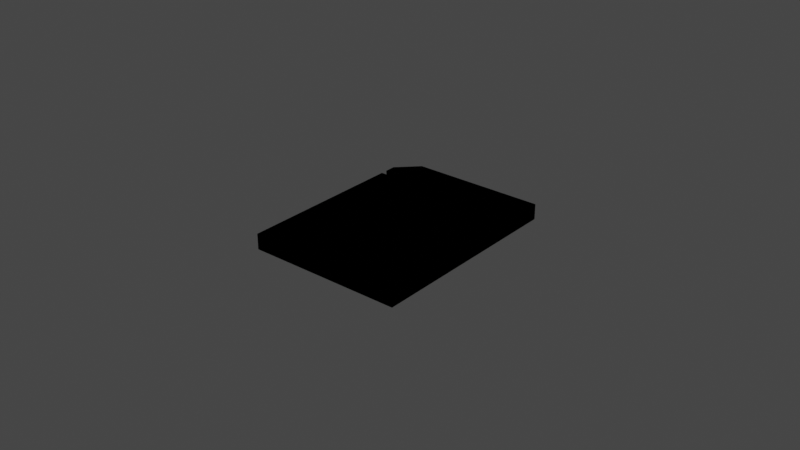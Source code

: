 # Source: cartridge.blend  (saved by Blender 4.0.36; exported with 4.5.12 LTS)
import bpy
from mathutils import Matrix  # noqa: F401  (used for matrix-valued properties, if any)

bpy.ops.wm.read_factory_settings(use_empty=True)
scene = bpy.context.scene
scene.name = 'Scene'

# ---- collections
col_collection = bpy.data.collections.new('Collection'); scene.collection.children.link(col_collection)

# ---- images (referenced by path relative to the original .blend; pixels are not part of the script)
import os
ASSET_DIR = os.environ.get("B2B_ASSET_DIR", "")  # directory of the original .blend (textures are referenced by path, not embedded)
HERE = os.path.dirname(os.path.abspath(__file__))  # packed textures are extracted next to this script under _unpacked/

def load_image(name, relpath, width, height, colorspace="sRGB"):
    """Load a texture the original file referenced (path relative to the .blend, or extracted next to this script)."""
    p = next((c for c in (os.path.join(HERE, relpath), os.path.join(ASSET_DIR, relpath)) if relpath and os.path.exists(c)), "")
    if p:
        img = bpy.data.images.load(p, check_existing=True)
        img.name = name
    else:  # same state as the original file: an image datablock whose file is absent (Cycles renders it pink)
        img = bpy.data.images.new(name, width, height)
        img.source = "FILE"
        img.filepath = "//" + (relpath or name)
    img.colorspace_settings.name = colorspace
    return img
img_icon_test_png = load_image('icon_test.png', 'icon_test.png', 1024, 1024, 'Filmic sRGB')
img_circuit_grayscale_png = load_image('circuit_grayscale.png', 'circuit_grayscale.png', 1024, 1024, 'Filmic sRGB')

# ---- materials (node trees are filled in below, after node groups)
mat_icon = bpy.data.materials.new('Icon')
mat_icon.use_transparent_shadow = False
mat_bodyblank = bpy.data.materials.new('BodyBlank')
mat_bodyblank.use_backface_culling = True
mat_bodyblank.use_transparent_shadow = False
mat_body = bpy.data.materials.new('Body')
mat_body.use_backface_culling = True
mat_body.use_transparent_shadow = False

# ---- node groups
ng_hull = bpy.data.node_groups.new('hull', 'GeometryNodeTree')
_s = ng_hull.interface.new_socket(name='Geometry', in_out='OUTPUT', socket_type='NodeSocketGeometry')
_s = ng_hull.interface.new_socket(name='Geometry', in_out='INPUT', socket_type='NodeSocketGeometry')
_s = ng_hull.interface.new_socket(name='Selection', in_out='INPUT', socket_type='NodeSocketBool')
_s.hide_value = True
ng_hull.is_modifier = True
_N = ng_hull.nodes; _L = ng_hull.links
n0 = _N.new('GeometryNodeSetMaterial'); n0.name = 'Set Material'; n0.location = (-200, 100)
n0.inputs[2].default_value = mat_body
n1 = _N.new('GeometryNodeJoinGeometry'); n1.name = 'Join Geometry'; n1.location = (-20, 20)
n2 = _N.new('NodeGroupOutput'); n2.name = 'Group Output'; n2.location = (160, 20)
n3 = _N.new('GeometryNodeFlipFaces'); n3.name = 'Flip Faces'; n3.location = (-380, 20)
n3.hide = True
n4 = _N.new('NodeGroupInput'); n4.name = 'Group Input'; n4.location = (-687, 0)
_L.new(n1.outputs[0], n2.inputs[0])
_L.new(n4.outputs[0], n3.inputs[0])
_L.new(n3.outputs[0], n0.inputs[0])
_L.new(n4.outputs[0], n1.inputs[0])
_L.new(n0.outputs[0], n1.inputs[0])
_L.new(n4.outputs[1], n3.inputs[1])
n2.is_active_output = True

# ---- material node trees
mat_icon.use_nodes = True; mat_icon.node_tree.nodes.clear()
_N = mat_icon.node_tree.nodes; _L = mat_icon.node_tree.links
n0 = _N.new('ShaderNodeTexImage'); n0.name = 'Image Texture.001'; n0.location = (-408, 66)
n0.image = img_icon_test_png
n1 = _N.new('ShaderNodeBackground'); n1.name = 'Background'; n1.location = (-103, 247)
n2 = _N.new('ShaderNodeBsdfTransparent'); n2.name = 'Transparent BSDF'; n2.location = (-94, 133)
n3 = _N.new('ShaderNodeOutputMaterial'); n3.name = 'Material Output'; n3.location = (335, 177)
n4 = _N.new('ShaderNodeMixShader'); n4.name = 'Mix Shader'; n4.location = (117, 274)
_L.new(n0.outputs[0], n1.inputs[0])
_L.new(n2.outputs[0], n4.inputs[1])
_L.new(n1.outputs[0], n4.inputs[2])
_L.new(n0.outputs[1], n4.inputs[0])
_L.new(n4.outputs[0], n3.inputs[0])
n3.is_active_output = True
mat_bodyblank.use_nodes = True; mat_bodyblank.node_tree.nodes.clear()
_N = mat_bodyblank.node_tree.nodes; _L = mat_bodyblank.node_tree.links
n0 = _N.new('ShaderNodeBsdfPrincipled'); n0.name = 'Principled BSDF'; n0.location = (10, 300)
n0.distribution = 'GGX'
n0.subsurface_method = 'RANDOM_WALK_SKIN'
n0.inputs[0].default_value = (0.008076, 0.008076, 0.008076, 1.0)
n0.inputs[1].default_value = 1.0
n0.inputs[3].default_value = 1.45
n0.inputs[27].default_value = (0.0, 0.0, 0.0, 1.0)
n0.inputs[28].default_value = 0.5
n1 = _N.new('ShaderNodeOutputMaterial'); n1.name = 'Material Output'; n1.location = (300, 300)
n2 = _N.new('ShaderNodeBump'); n2.name = 'Bump'; n2.location = (-256, -246)
n2.inputs[1].default_value = 1.0
n2.inputs[2].default_value = 1.0
_L.new(n0.outputs[0], n1.inputs[0])
_L.new(n2.outputs[0], n0.inputs[5])
n1.is_active_output = True
mat_body.use_nodes = True; mat_body.node_tree.nodes.clear()
_N = mat_body.node_tree.nodes; _L = mat_body.node_tree.links
n0 = _N.new('ShaderNodeOutputMaterial'); n0.name = 'Material Output'; n0.location = (300, 300)
n1 = _N.new('ShaderNodeBackground'); n1.name = 'Background'; n1.location = (110, 300)
n2 = _N.new('ShaderNodeTexImage'); n2.name = 'Image Texture'; n2.location = (-187, 311)
n2.image = img_circuit_grayscale_png
_L.new(n1.outputs[0], n0.inputs[0])
_L.new(n2.outputs[0], n1.inputs[0])
n0.is_active_output = True

# ---- world
world_world = bpy.data.worlds.new('World'); scene.world = world_world
world_world.use_nodes = True; world_world.node_tree.nodes.clear()
_N = world_world.node_tree.nodes; _L = world_world.node_tree.links
n0 = _N.new('ShaderNodeOutputWorld'); n0.name = 'World Output'; n0.location = (300, 300)
n1 = _N.new('ShaderNodeBackground'); n1.name = 'Background'; n1.location = (10, 300)
n1.inputs[0].default_value = (0.05088, 0.05088, 0.05088, 1.0)
_L.new(n1.outputs[0], n0.inputs[0])
n0.is_active_output = True
world_world.color = (0.05088, 0.05088, 0.05088)
world_world.use_sun_shadow = False
world_world.sun_shadow_jitter_overblur = 0.0

# ---- meshes
me_plane = bpy.data.meshes.new('Plane')
me_plane.from_pydata([(0.02102, -0.02102, 0.002269), (0.02102, 0.02102, 0.002269), (-0.02102, -0.02102, 0.002269), (-0.02102, 0.02102, 0.002269)], [], [(0, 1, 3, 2)])
_uv = me_plane.uv_layers.new(name='UVMap')
_uv.uv.foreach_set('vector', [0.9999, 0.0001001, 0.9999, 0.9999, 9.998e-05, 0.9999, 0.0001, 9.999e-05])
_ca = me_plane.color_attributes.new('Col', 'BYTE_COLOR', 'CORNER')
_ca.data.foreach_set('color', [1.0, 1.0, 1.0, 1.0, 1.0, 1.0, 1.0, 1.0, 1.0, 1.0, 1.0, 1.0, 1.0, 1.0, 1.0, 1.0])
me_plane.materials.append(mat_icon)
me_plane.update()
me_plane_001 = bpy.data.meshes.new('Plane.001')
me_plane_001.from_pydata([(-0.025, -0.025, -0.0025), (0.025, -0.025, -0.0025), (-0.025, 0.025, -0.0025), (0.025, 0.025, -0.0025), (-0.0185, 0.0315, -0.0025), (0.025, 0.0315, -0.0025), (-0.025, -0.035, -0.0025), (0.025, -0.035, -0.0025), (-0.0185, 0.0315, 0.0025), (0.025, 0.0315, 0.0025), (-0.025, -0.035, 0.0025), (0.025, -0.035, 0.0025), (-0.025, 0.025, 0.0025), (-0.025, -0.025, 0.0025), (0.025, -0.025, 0.0025), (0.025, 0.025, 0.0025), (-0.025, 0.02147, -0.0025), (-0.025, 0.0193, -0.0025), (-0.025, 0.02147, 0.0025), (-0.025, 0.0193, 0.0025), (-0.02297, 0.02147, -0.0025), (-0.02297, 0.0193, -0.0025), (-0.02297, 0.02147, 0.0025), (-0.02297, 0.0193, 0.0025), (-0.02046, -0.02251, 0.0025), (-0.02251, -0.02046, 0.0025), (-0.02396, -0.02396, 0.0025), (-0.02109, -0.02241, 0.0025), (-0.02166, -0.02212, 0.0025), (-0.02212, -0.02166, 0.0025), (-0.02241, -0.02109, 0.0025), (0.02251, -0.02046, 0.0025), (0.02046, -0.02251, 0.0025), (0.02396, -0.02396, 0.0025), (0.02241, -0.02109, 0.0025), (0.02212, -0.02166, 0.0025), (0.02166, -0.02212, 0.0025), (0.02109, -0.02241, 0.0025), (-0.02251, 0.02046, 0.0025), (-0.02046, 0.02251, 0.0025), (-0.02396, 0.02396, 0.0025), (-0.02241, 0.02109, 0.0025), (-0.02212, 0.02166, 0.0025), (-0.02166, 0.02212, 0.0025), (-0.02109, 0.02241, 0.0025), (0.02046, 0.02251, 0.0025), (0.02251, 0.02046, 0.0025), (0.02396, 0.02396, 0.0025), (0.02109, 0.02241, 0.0025), (0.02166, 0.02212, 0.0025), (0.02212, 0.02166, 0.0025), (0.02241, 0.02109, 0.0025), (-0.02046, 0.02251, 0.002071), (-0.02251, 0.02046, 0.002071), (-0.02109, 0.02241, 0.002071), (-0.02166, 0.02212, 0.002071), (-0.02212, 0.02166, 0.002071), (-0.02241, 0.02109, 0.002071), (-0.02251, -0.02046, 0.002071), (-0.02241, -0.02109, 0.002071), (-0.02212, -0.02166, 0.002071), (-0.02166, -0.02212, 0.002071), (-0.02109, -0.02241, 0.002071), (0.02046, -0.02251, 0.002071), (0.02251, -0.02046, 0.002071), (0.02109, -0.02241, 0.002071), (0.02166, -0.02212, 0.002071), (0.02212, -0.02166, 0.002071), (0.02241, -0.02109, 0.002071), (0.02251, 0.02046, 0.002071), (0.02241, 0.02109, 0.002071), (0.02212, 0.02166, 0.002071), (0.02166, 0.02212, 0.002071), (0.02109, 0.02241, 0.002071), (0.02046, 0.02251, 0.002071), (-0.02046, -0.02251, 0.002071)], [], [(0, 17, 21, 20, 16, 2, 3, 1), (2, 4, 5, 3), (1, 7, 6, 0), (45, 39, 52, 74), (12, 15, 9, 8), (14, 13, 10, 11), (0, 6, 10, 13), (4, 2, 12, 8), (5, 4, 8, 9), (1, 3, 15, 14), (2, 16, 18, 12), (7, 1, 14, 11), (6, 7, 11, 10), (3, 5, 9, 15), (24, 32, 63, 75), (47, 46, 31, 33, 14, 15), (31, 46, 69, 64), (23, 22, 20, 21), (19, 17, 0, 13), (21, 17, 19, 23), (20, 22, 18, 16), (26, 25, 38, 40, 12, 18, 22, 23, 19, 13), (40, 39, 45, 47, 15, 12), (33, 32, 24, 26, 13, 14), (24, 27, 26), (27, 28, 26), (28, 29, 26), (29, 30, 26), (30, 25, 26), (31, 34, 33), (34, 35, 33), (35, 36, 33), (36, 37, 33), (37, 32, 33), (38, 41, 40), (41, 42, 40), (42, 43, 40), (43, 44, 40), (44, 39, 40), (45, 48, 47), (48, 49, 47), (49, 50, 47), (50, 51, 47), (51, 46, 47), (45, 74, 73, 48), (48, 73, 72, 49), (49, 72, 71, 50), (50, 71, 70, 51), (51, 70, 69, 46), (63, 32, 37, 65), (65, 37, 36, 66), (66, 36, 35, 67), (67, 35, 34, 68), (68, 34, 31, 64), (24, 75, 62, 27), (27, 62, 61, 28), (28, 61, 60, 29), (29, 60, 59, 30), (30, 59, 58, 25), (52, 39, 44, 54), (54, 44, 43, 55), (55, 43, 42, 56), (56, 42, 41, 57), (57, 41, 38, 53), (38, 25, 58, 53)])
_uv = me_plane_001.uv_layers.new(name='UVMap')
_uv.uv.foreach_set('vector', [0.6122, 0.8166, 0.448, 0.8166, 0.448, 0.8109, 0.44, 0.8109, 0.44, 0.8166, 0.4269, 0.8166, 0.4269, 0.6762, 0.6122, 0.6762, 0.4269, 0.8166, 0.4028, 0.7983, 0.4028, 0.6762, 0.4269, 0.6762, 0.6122, 0.6762, 0.6493, 0.6762, 0.6493, 0.8166, 0.6122, 0.8166, 0.3841, 1.043, 0.3841, 1.158, 0.3826, 1.158, 0.3826, 1.043, 0.6066, 0.9711, 0.6066, 0.8307, 0.6307, 0.8307, 0.6307, 0.9529, 0.4213, 0.8307, 0.4213, 0.9711, 0.3842, 0.9711, 0.3842, 0.8307, 0.6122, 0.8166, 0.6493, 0.8166, 0.6493, 0.8306, 0.6122, 0.8306, 0.4028, 0.7983, 0.4269, 0.8166, 0.4138, 0.8265, 0.3897, 0.8083, 0.4028, 0.6762, 0.4028, 0.7983, 0.3842, 0.7983, 0.3842, 0.6762, 0.6122, 0.6762, 0.4269, 0.6762, 0.4269, 0.6621, 0.6122, 0.6621, 0.4269, 0.8166, 0.44, 0.8166, 0.44, 0.8306, 0.4269, 0.8306, 0.6493, 0.6762, 0.6122, 0.6762, 0.6122, 0.6621, 0.6493, 0.6621, 0.6493, 0.8166, 0.6493, 0.6762, 0.6678, 0.6762, 0.6678, 0.8166, 0.4269, 0.6762, 0.4028, 0.6762, 0.4028, 0.6621, 0.4269, 0.6621, 0.3841, 0.795, 0.3841, 0.91, 0.3826, 0.91, 0.3826, 0.795, 0.6028, 0.8336, 0.5898, 0.8377, 0.4381, 0.8377, 0.4252, 0.8336, 0.4213, 0.8307, 0.6066, 0.8307, 0.3841, 0.919, 0.3841, 1.034, 0.3826, 1.034, 0.3826, 0.919, 0.448, 0.8249, 0.44, 0.8249, 0.44, 0.8109, 0.448, 0.8109, 0.448, 0.8306, 0.448, 0.8166, 0.6122, 0.8166, 0.6122, 0.8306, 0.448, 0.8109, 0.448, 0.8166, 0.4295, 0.8166, 0.4295, 0.8109, 0.44, 0.8109, 0.4585, 0.8109, 0.4585, 0.8166, 0.44, 0.8166, 0.4252, 0.9682, 0.4381, 0.9641, 0.5898, 0.9641, 0.6028, 0.9682, 0.6066, 0.9711, 0.5935, 0.9711, 0.5935, 0.9654, 0.5855, 0.9654, 0.5855, 0.9711, 0.4213, 0.9711, 0.6028, 0.9682, 0.5974, 0.9584, 0.5974, 0.8435, 0.6028, 0.8336, 0.6066, 0.8307, 0.6066, 0.9711, 0.4252, 0.8336, 0.4305, 0.8435, 0.4305, 0.9584, 0.4252, 0.9682, 0.4213, 0.9711, 0.4213, 0.8307, 0.4305, 0.9584, 0.4309, 0.9602, 0.4252, 0.9682, 0.4309, 0.9602, 0.432, 0.9618, 0.4252, 0.9682, 0.432, 0.9618, 0.4337, 0.963, 0.4252, 0.9682, 0.4337, 0.963, 0.4358, 0.9639, 0.4252, 0.9682, 0.4358, 0.9639, 0.4381, 0.9641, 0.4252, 0.9682, 0.4381, 0.8377, 0.4358, 0.838, 0.4252, 0.8336, 0.4358, 0.838, 0.4337, 0.8388, 0.4252, 0.8336, 0.4337, 0.8388, 0.432, 0.8401, 0.4252, 0.8336, 0.432, 0.8401, 0.4309, 0.8417, 0.4252, 0.8336, 0.4309, 0.8417, 0.4305, 0.8435, 0.4252, 0.8336, 0.5898, 0.9641, 0.5921, 0.9639, 0.6028, 0.9682, 0.5921, 0.9639, 0.5943, 0.963, 0.6028, 0.9682, 0.5943, 0.963, 0.5959, 0.9618, 0.6028, 0.9682, 0.5959, 0.9618, 0.597, 0.9602, 0.6028, 0.9682, 0.597, 0.9602, 0.5974, 0.9584, 0.6028, 0.9682, 0.5974, 0.8435, 0.597, 0.8417, 0.6028, 0.8336, 0.597, 0.8417, 0.5959, 0.8401, 0.6028, 0.8336, 0.5959, 0.8401, 0.5943, 0.8388, 0.6028, 0.8336, 0.5943, 0.8388, 0.5921, 0.838, 0.6028, 0.8336, 0.5921, 0.838, 0.5898, 0.8377, 0.6028, 0.8336, 0.3841, 1.043, 0.3826, 1.043, 0.3826, 1.041, 0.3841, 1.041, 0.3841, 1.041, 0.3826, 1.041, 0.3826, 1.039, 0.3841, 1.039, 0.3841, 1.039, 0.3826, 1.039, 0.3826, 1.037, 0.3841, 1.037, 0.3841, 1.037, 0.3826, 1.037, 0.3826, 1.036, 0.3841, 1.036, 0.3841, 1.036, 0.3826, 1.036, 0.3826, 1.034, 0.3841, 1.034, 0.3826, 0.91, 0.3841, 0.91, 0.3841, 0.9118, 0.3826, 0.9118, 0.3826, 0.9118, 0.3841, 0.9118, 0.3841, 0.9136, 0.3826, 0.9136, 0.3826, 0.9136, 0.3841, 0.9136, 0.3841, 0.9154, 0.3826, 0.9154, 0.3826, 0.9154, 0.3841, 0.9154, 0.3841, 0.9172, 0.3826, 0.9172, 0.3826, 0.9172, 0.3841, 0.9172, 0.3841, 0.919, 0.3826, 0.919, 0.3841, 0.795, 0.3826, 0.795, 0.3826, 0.7932, 0.3841, 0.7932, 0.3841, 0.7932, 0.3826, 0.7932, 0.3826, 0.7914, 0.3841, 0.7914, 0.3841, 0.7914, 0.3826, 0.7914, 0.3826, 0.7896, 0.3841, 0.7896, 0.3841, 0.7896, 0.3826, 0.7896, 0.3826, 0.7878, 0.3841, 0.7878, 0.3841, 0.7878, 0.3826, 0.7878, 0.3826, 0.786, 0.3841, 0.786, 0.3826, 0.6621, 0.3841, 0.6621, 0.3841, 0.6639, 0.3826, 0.6639, 0.3826, 0.6639, 0.3841, 0.6639, 0.3841, 0.6657, 0.3826, 0.6657, 0.3826, 0.6657, 0.3841, 0.6657, 0.3841, 0.6675, 0.3826, 0.6675, 0.3826, 0.6675, 0.3841, 0.6675, 0.3841, 0.6693, 0.3826, 0.6693, 0.3826, 0.6693, 0.3841, 0.6693, 0.3841, 0.6711, 0.3826, 0.6711, 0.3841, 0.6711, 0.3841, 0.786, 0.3826, 0.786, 0.3826, 0.6711])
_ca = me_plane_001.color_attributes.new('Col', 'BYTE_COLOR', 'CORNER')
_ca.data.foreach_set('color', [1.0, 1.0, 1.0, 1.0, 1.0, 1.0, 1.0, 1.0, 1.0, 1.0, 1.0, 1.0, 1.0, 1.0, 1.0, 1.0, 1.0, 1.0, 1.0, 1.0, 1.0, 1.0, 1.0, 1.0, 1.0, 1.0, 1.0, 1.0, 1.0, 1.0, 1.0, 1.0, 1.0, 1.0, 1.0, 1.0, 1.0, 1.0, 1.0, 1.0, 1.0, 1.0, 1.0, 1.0, 1.0, 1.0, 1.0, 1.0, 1.0, 1.0, 1.0, 1.0, 1.0, 1.0, 1.0, 1.0, 1.0, 1.0, 1.0, 1.0, 1.0, 1.0, 1.0, 1.0, 1.0, 1.0, 1.0, 1.0, 1.0, 1.0, 1.0, 1.0, 1.0, 1.0, 1.0, 1.0, 1.0, 1.0, 1.0, 1.0, 1.0, 1.0, 1.0, 1.0, 1.0, 1.0, 1.0, 1.0, 1.0, 1.0, 1.0, 1.0, 1.0, 1.0, 1.0, 1.0, 1.0, 1.0, 1.0, 1.0, 1.0, 1.0, 1.0, 1.0, 1.0, 1.0, 1.0, 1.0, 1.0, 1.0, 1.0, 1.0, 1.0, 1.0, 1.0, 1.0, 1.0, 1.0, 1.0, 1.0, 1.0, 1.0, 1.0, 1.0, 1.0, 1.0, 1.0, 1.0, 1.0, 1.0, 1.0, 1.0, 1.0, 1.0, 1.0, 1.0, 1.0, 1.0, 1.0, 1.0, 1.0, 1.0, 1.0, 1.0, 1.0, 1.0, 1.0, 1.0, 1.0, 1.0, 1.0, 1.0, 1.0, 1.0, 1.0, 1.0, 1.0, 1.0, 1.0, 1.0, 1.0, 1.0, 1.0, 1.0, 1.0, 1.0, 1.0, 1.0, 1.0, 1.0, 1.0, 1.0, 1.0, 1.0, 1.0, 1.0, 1.0, 1.0, 1.0, 1.0, 1.0, 1.0, 1.0, 1.0, 1.0, 1.0, 1.0, 1.0, 1.0, 1.0, 1.0, 1.0, 1.0, 1.0, 1.0, 1.0, 1.0, 1.0, 1.0, 1.0, 1.0, 1.0, 1.0, 1.0, 1.0, 1.0, 1.0, 1.0, 1.0, 1.0, 1.0, 1.0, 1.0, 1.0, 1.0, 1.0, 1.0, 1.0, 1.0, 1.0, 1.0, 1.0, 1.0, 1.0, 1.0, 1.0, 1.0, 1.0, 1.0, 1.0, 1.0, 1.0, 1.0, 1.0, 1.0, 1.0, 1.0, 1.0, 1.0, 1.0, 1.0, 1.0, 1.0, 1.0, 1.0, 1.0, 1.0, 1.0, 1.0, 1.0, 1.0, 1.0, 1.0, 1.0, 1.0, 1.0, 1.0, 1.0, 1.0, 1.0, 1.0, 1.0, 1.0, 1.0, 1.0, 1.0, 1.0, 1.0, 1.0, 1.0, 1.0, 1.0, 1.0, 1.0, 1.0, 1.0, 1.0, 1.0, 1.0, 1.0, 1.0, 1.0, 1.0, 1.0, 1.0, 1.0, 1.0, 1.0, 1.0, 1.0, 1.0, 1.0, 1.0, 1.0, 1.0, 1.0, 1.0, 1.0, 1.0, 1.0, 1.0, 1.0, 1.0, 1.0, 1.0, 1.0, 1.0, 1.0, 1.0, 1.0, 1.0, 1.0, 1.0, 1.0, 1.0, 1.0, 1.0, 1.0, 1.0, 1.0, 1.0, 1.0, 1.0, 1.0, 1.0, 1.0, 1.0, 1.0, 1.0, 1.0, 1.0, 1.0, 1.0, 1.0, 1.0, 1.0, 1.0, 1.0, 1.0, 1.0, 1.0, 1.0, 1.0, 1.0, 1.0, 1.0, 1.0, 1.0, 1.0, 1.0, 1.0, 1.0, 1.0, 1.0, 1.0, 1.0, 1.0, 1.0, 1.0, 1.0, 1.0, 1.0, 1.0, 1.0, 1.0, 1.0, 1.0, 1.0, 1.0, 1.0, 1.0, 1.0, 1.0, 1.0, 1.0, 1.0, 1.0, 1.0, 1.0, 1.0, 1.0, 1.0, 1.0, 1.0, 1.0, 1.0, 1.0, 1.0, 1.0, 1.0, 1.0, 1.0, 1.0, 1.0, 1.0, 1.0, 1.0, 1.0, 1.0, 1.0, 1.0, 1.0, 1.0, 1.0, 1.0, 1.0, 1.0, 1.0, 1.0, 1.0, 1.0, 1.0, 1.0, 1.0, 1.0, 1.0, 1.0, 1.0, 1.0, 1.0, 1.0, 1.0, 1.0, 1.0, 1.0, 1.0, 1.0, 1.0, 1.0, 1.0, 1.0, 1.0, 1.0, 1.0, 1.0, 1.0, 1.0, 1.0, 1.0, 1.0, 1.0, 1.0, 1.0, 1.0, 1.0, 1.0, 1.0, 1.0, 1.0, 1.0, 1.0, 1.0, 1.0, 1.0, 1.0, 1.0, 1.0, 1.0, 1.0, 1.0, 1.0, 1.0, 1.0, 1.0, 1.0, 1.0, 1.0, 1.0, 1.0, 1.0, 1.0, 1.0, 1.0, 1.0, 1.0, 1.0, 1.0, 1.0, 1.0, 1.0, 1.0, 1.0, 1.0, 1.0, 1.0, 1.0, 1.0, 1.0, 1.0, 1.0, 1.0, 1.0, 1.0, 1.0, 1.0, 1.0, 1.0, 1.0, 1.0, 1.0, 1.0, 1.0, 1.0, 1.0, 1.0, 1.0, 1.0, 1.0, 1.0, 1.0, 1.0, 1.0, 1.0, 1.0, 1.0, 1.0, 1.0, 1.0, 1.0, 1.0, 1.0, 1.0, 1.0, 1.0, 1.0, 1.0, 1.0, 1.0, 1.0, 1.0, 1.0, 1.0, 1.0, 1.0, 1.0, 1.0, 1.0, 1.0, 1.0, 1.0, 1.0, 1.0, 1.0, 1.0, 1.0, 1.0, 1.0, 1.0, 1.0, 1.0, 1.0, 1.0, 1.0, 1.0, 1.0, 1.0, 1.0, 1.0, 1.0, 1.0, 1.0, 1.0, 1.0, 1.0, 1.0, 1.0, 1.0, 1.0, 1.0, 1.0, 1.0, 1.0, 1.0, 1.0, 1.0, 1.0, 1.0, 1.0, 1.0, 1.0, 1.0, 1.0, 1.0, 1.0, 1.0, 1.0, 1.0, 1.0, 1.0, 1.0, 1.0, 1.0, 1.0, 1.0, 1.0, 1.0, 1.0, 1.0, 1.0, 1.0, 1.0, 1.0, 1.0, 1.0, 1.0, 1.0, 1.0, 1.0, 1.0, 1.0, 1.0, 1.0, 1.0, 1.0, 1.0, 1.0, 1.0, 1.0, 1.0, 1.0, 1.0, 1.0, 1.0, 1.0, 1.0, 1.0, 1.0, 1.0, 1.0, 1.0, 1.0, 1.0, 1.0, 1.0, 1.0, 1.0, 1.0, 1.0, 1.0, 1.0, 1.0, 1.0, 1.0, 1.0, 1.0, 1.0, 1.0, 1.0, 1.0, 1.0, 1.0, 1.0, 1.0, 1.0, 1.0, 1.0, 1.0, 1.0, 1.0, 1.0, 1.0, 1.0, 1.0, 1.0, 1.0, 1.0, 1.0, 1.0, 1.0, 1.0, 1.0, 1.0, 1.0, 1.0, 1.0, 1.0, 1.0, 1.0, 1.0, 1.0, 1.0, 1.0, 1.0, 1.0, 1.0, 1.0, 1.0, 1.0, 1.0, 1.0, 1.0, 1.0, 1.0, 1.0, 1.0, 1.0, 1.0, 1.0, 1.0, 1.0, 1.0, 1.0, 1.0, 1.0, 1.0, 1.0, 1.0, 1.0, 1.0, 1.0, 1.0, 1.0, 1.0, 1.0, 1.0, 1.0, 1.0, 1.0, 1.0, 1.0, 1.0, 1.0, 1.0, 1.0, 1.0, 1.0, 1.0, 1.0, 1.0, 1.0, 1.0, 1.0, 1.0, 1.0, 1.0, 1.0, 1.0, 1.0, 1.0, 1.0, 1.0, 1.0, 1.0, 1.0, 1.0, 1.0, 1.0, 1.0, 1.0, 1.0, 1.0, 1.0, 1.0, 1.0, 1.0, 1.0, 1.0, 1.0, 1.0, 1.0, 1.0, 1.0, 1.0, 1.0, 1.0, 1.0, 1.0, 1.0, 1.0, 1.0, 1.0, 1.0, 1.0, 1.0, 1.0, 1.0, 1.0, 1.0, 1.0, 1.0, 1.0, 1.0, 1.0, 1.0, 1.0, 1.0, 1.0, 1.0, 1.0, 1.0, 1.0, 1.0, 1.0, 1.0, 1.0, 1.0, 1.0, 1.0, 1.0, 1.0, 1.0, 1.0, 1.0, 1.0, 1.0, 1.0, 1.0, 1.0, 1.0, 1.0, 1.0, 1.0, 1.0, 1.0, 1.0, 1.0, 1.0, 1.0, 1.0, 1.0, 1.0, 1.0, 1.0, 1.0, 1.0, 1.0, 1.0, 1.0, 1.0, 1.0, 1.0, 1.0, 1.0, 1.0, 1.0, 1.0, 1.0, 1.0, 1.0, 1.0, 1.0, 1.0, 1.0, 1.0, 1.0, 1.0, 1.0, 1.0, 1.0, 1.0, 1.0, 1.0, 1.0, 1.0, 1.0, 1.0, 1.0, 1.0, 1.0, 1.0, 1.0, 1.0, 1.0, 1.0, 1.0, 1.0, 1.0, 1.0, 1.0, 1.0, 1.0, 1.0, 1.0, 1.0, 1.0, 1.0, 1.0, 1.0, 1.0, 1.0, 1.0, 1.0, 1.0, 1.0, 1.0, 1.0, 1.0, 1.0, 1.0, 1.0, 1.0, 1.0, 1.0, 1.0, 1.0, 1.0, 1.0, 1.0, 1.0, 1.0, 1.0, 1.0, 1.0, 1.0, 1.0, 1.0, 1.0, 1.0, 1.0, 1.0, 1.0, 1.0, 1.0, 1.0, 1.0, 1.0, 1.0, 1.0, 1.0, 1.0, 1.0, 1.0, 1.0, 1.0, 1.0, 1.0, 1.0, 1.0, 1.0, 1.0, 1.0, 1.0, 1.0, 1.0, 1.0, 1.0, 1.0, 1.0, 1.0, 1.0, 1.0, 1.0, 1.0, 1.0, 1.0, 1.0, 1.0, 1.0, 1.0, 1.0, 1.0, 1.0, 1.0, 1.0, 1.0, 1.0, 1.0, 1.0, 1.0, 1.0, 1.0, 1.0, 1.0, 1.0, 1.0, 1.0, 1.0, 1.0, 1.0, 1.0, 1.0, 1.0, 1.0, 1.0, 1.0, 1.0, 1.0, 1.0, 1.0, 1.0, 1.0, 1.0, 1.0, 1.0, 1.0, 1.0, 1.0, 1.0, 1.0, 1.0, 1.0, 1.0, 1.0, 1.0, 1.0, 1.0, 1.0, 1.0, 1.0, 1.0, 1.0, 1.0, 1.0, 1.0, 1.0, 1.0, 1.0, 1.0, 1.0, 1.0, 1.0, 1.0, 1.0, 1.0, 1.0, 1.0, 1.0, 1.0, 1.0, 1.0, 1.0, 1.0, 1.0, 1.0])
me_plane_001.materials.append(mat_bodyblank)
me_plane_001.materials.append(mat_body)
me_plane_001.update()
me_plane_002 = bpy.data.meshes.new('Plane.002')
me_plane_002.from_pydata([(-0.02351, -0.00461, -3.524e-09), (0.02351, -0.00461, -3.524e-09), (-0.02351, 0.00461, -3.927e-09), (0.02351, 0.00461, -3.927e-09)], [(2, 0), (0, 1), (1, 3), (3, 2)], [])
_uv = me_plane_002.uv_layers.new(name='UVMap')
_uv.uv.foreach_set('vector', [])
me_plane_002.update()

# ---- objects
ob_icon = bpy.data.objects.new('Icon', me_plane)
ob_body = bpy.data.objects.new('Body', me_plane_001)
ob_label = bpy.data.objects.new('Label', me_plane_002)

# ---- transforms, parenting, visibility, modifiers, constraints
ob_icon.location = (0.0, 0.0, 0.0)
ob_icon.scale = (1.063, 1.063, 1.063)
ob_body.location = (0.0, 0.0, 0.0)
_vg = ob_body.vertex_groups.new(name='solidify')
_m = ob_body.modifiers.new('GeometryNodes', 'NODES')
_m.node_group = ng_hull
_gi = [s.identifier for s in ng_hull.interface.items_tree if s.item_type == 'SOCKET' and s.in_out == 'INPUT']
_m[_gi[1] + '_use_attribute'] = True; _m[_gi[1] + '_attribute_name'] = 'solidify'
ob_label.location = (0.0, -0.02856, 0.003301)
ob_label.rotation_euler = (-0.0, 3.142, -0.0)

# ---- collection membership
col_collection.objects.link(ob_icon)
col_collection.objects.link(ob_body)
col_collection.objects.link(ob_label)

# ---- scene / render settings (as saved in the file)
scene.frame_start = 1; scene.frame_end = 250; scene.frame_set(1)
scene.render.engine = 'BLENDER_EEVEE_NEXT'
scene.render.film_transparent = True
scene.cycles.use_denoising = False
scene.cycles.sampling_pattern = 'TABULATED_SOBOL'
scene.cycles.use_light_tree = False
scene.view_settings.view_transform = 'Filmic'
bpy.context.view_layer.update()

# ---- added for rendering (the .blend has no active camera and no usable light): camera, sun
cam_auto = bpy.data.cameras.new('AutoCamera')
cam_auto.lens = 50.0
cam_auto.sensor_width = 36.0
cam_auto.clip_end = 1000.0
ob_auto_camera = bpy.data.objects.new('AutoCamera', cam_auto)
scene.collection.objects.link(ob_auto_camera)
ob_auto_camera.location = (0.185045, -0.223804, 0.148437)
ob_auto_camera.rotation_euler = (1.09748, -7.21219e-08, 0.694738)
scene.camera = ob_auto_camera
light_auto_sun = bpy.data.lights.new('AutoSun', 'SUN')
light_auto_sun.energy = 3.0
light_auto_sun.angle = 0.0523599
ob_auto_sun = bpy.data.objects.new('AutoSun', light_auto_sun)
scene.collection.objects.link(ob_auto_sun)
ob_auto_sun.rotation_euler = (0.872665, 0.174533, 0.523599)
bpy.context.view_layer.update()
